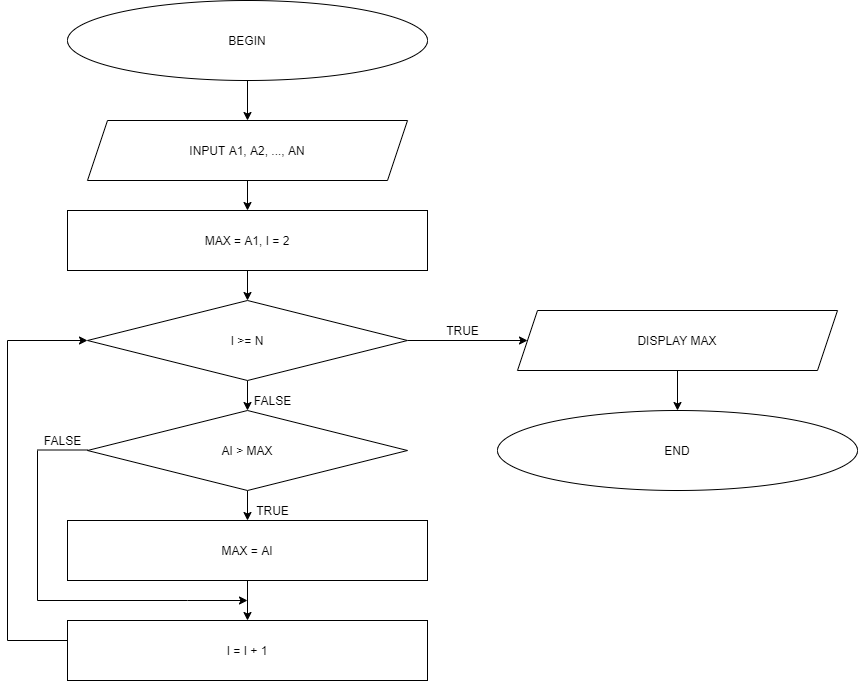

The diagram above was exported from draw.io. Its source (the exported page's mxGraphModel, read from the mxfile embedded in the PNG):
<mxGraphModel dx="1038" dy="579" grid="1" gridSize="10" guides="1" tooltips="1" connect="1" arrows="1" fold="1" page="1" pageScale="1" pageWidth="827" pageHeight="1169" math="0" shadow="0">
  <root>
    <mxCell id="WIyWlLk6GJQsqaUBKTNV-0" />
    <mxCell id="WIyWlLk6GJQsqaUBKTNV-1" parent="WIyWlLk6GJQsqaUBKTNV-0" />
    <mxCell id="xSHgrhBQ3Vphb4ND5rdj-3" value="" style="edgeStyle=orthogonalEdgeStyle;rounded=0;orthogonalLoop=1;jettySize=auto;html=1;" parent="WIyWlLk6GJQsqaUBKTNV-1" source="xSHgrhBQ3Vphb4ND5rdj-0" edge="1">
      <mxGeometry relative="1" as="geometry">
        <mxPoint x="290" y="140" as="targetPoint" />
      </mxGeometry>
    </mxCell>
    <mxCell id="xSHgrhBQ3Vphb4ND5rdj-0" value="BEGIN" style="ellipse;whiteSpace=wrap;html=1;" parent="WIyWlLk6GJQsqaUBKTNV-1" vertex="1">
      <mxGeometry x="110" y="20" width="360" height="80" as="geometry" />
    </mxCell>
    <mxCell id="xSHgrhBQ3Vphb4ND5rdj-1" value="END" style="ellipse;whiteSpace=wrap;html=1;" parent="WIyWlLk6GJQsqaUBKTNV-1" vertex="1">
      <mxGeometry x="540" y="430" width="360" height="80" as="geometry" />
    </mxCell>
    <mxCell id="xSHgrhBQ3Vphb4ND5rdj-5" value="" style="edgeStyle=orthogonalEdgeStyle;rounded=0;orthogonalLoop=1;jettySize=auto;html=1;" parent="WIyWlLk6GJQsqaUBKTNV-1" edge="1">
      <mxGeometry relative="1" as="geometry">
        <mxPoint x="290" y="230" as="targetPoint" />
        <mxPoint x="290" y="200" as="sourcePoint" />
      </mxGeometry>
    </mxCell>
    <mxCell id="xSHgrhBQ3Vphb4ND5rdj-8" value="" style="edgeStyle=orthogonalEdgeStyle;rounded=0;orthogonalLoop=1;jettySize=auto;html=1;" parent="WIyWlLk6GJQsqaUBKTNV-1" source="xSHgrhBQ3Vphb4ND5rdj-6" target="xSHgrhBQ3Vphb4ND5rdj-7" edge="1">
      <mxGeometry relative="1" as="geometry" />
    </mxCell>
    <mxCell id="xSHgrhBQ3Vphb4ND5rdj-6" value="MAX = A1, I = 2" style="rounded=0;whiteSpace=wrap;html=1;" parent="WIyWlLk6GJQsqaUBKTNV-1" vertex="1">
      <mxGeometry x="110" y="230" width="360" height="60" as="geometry" />
    </mxCell>
    <mxCell id="xSHgrhBQ3Vphb4ND5rdj-11" value="" style="edgeStyle=orthogonalEdgeStyle;rounded=0;orthogonalLoop=1;jettySize=auto;html=1;" parent="WIyWlLk6GJQsqaUBKTNV-1" source="xSHgrhBQ3Vphb4ND5rdj-7" target="xSHgrhBQ3Vphb4ND5rdj-10" edge="1">
      <mxGeometry relative="1" as="geometry" />
    </mxCell>
    <mxCell id="xSHgrhBQ3Vphb4ND5rdj-13" value="" style="edgeStyle=orthogonalEdgeStyle;rounded=0;orthogonalLoop=1;jettySize=auto;html=1;" parent="WIyWlLk6GJQsqaUBKTNV-1" source="xSHgrhBQ3Vphb4ND5rdj-7" target="xSHgrhBQ3Vphb4ND5rdj-12" edge="1">
      <mxGeometry relative="1" as="geometry" />
    </mxCell>
    <mxCell id="xSHgrhBQ3Vphb4ND5rdj-7" value="I &amp;gt;= N" style="rhombus;whiteSpace=wrap;html=1;rounded=0;" parent="WIyWlLk6GJQsqaUBKTNV-1" vertex="1">
      <mxGeometry x="130" y="320" width="320" height="80" as="geometry" />
    </mxCell>
    <mxCell id="xSHgrhBQ3Vphb4ND5rdj-20" value="" style="edgeStyle=orthogonalEdgeStyle;rounded=0;orthogonalLoop=1;jettySize=auto;html=1;" parent="WIyWlLk6GJQsqaUBKTNV-1" source="xSHgrhBQ3Vphb4ND5rdj-10" edge="1">
      <mxGeometry relative="1" as="geometry">
        <mxPoint x="290" y="540" as="targetPoint" />
      </mxGeometry>
    </mxCell>
    <mxCell id="xSHgrhBQ3Vphb4ND5rdj-10" value="AI &amp;gt; MAX" style="rhombus;whiteSpace=wrap;html=1;rounded=0;" parent="WIyWlLk6GJQsqaUBKTNV-1" vertex="1">
      <mxGeometry x="130" y="430" width="320" height="80" as="geometry" />
    </mxCell>
    <mxCell id="xSHgrhBQ3Vphb4ND5rdj-16" value="" style="edgeStyle=orthogonalEdgeStyle;rounded=0;orthogonalLoop=1;jettySize=auto;html=1;" parent="WIyWlLk6GJQsqaUBKTNV-1" source="xSHgrhBQ3Vphb4ND5rdj-12" target="xSHgrhBQ3Vphb4ND5rdj-1" edge="1">
      <mxGeometry relative="1" as="geometry" />
    </mxCell>
    <mxCell id="xSHgrhBQ3Vphb4ND5rdj-12" value="DISPLAY MAX" style="shape=parallelogram;perimeter=parallelogramPerimeter;whiteSpace=wrap;html=1;fixedSize=1;" parent="WIyWlLk6GJQsqaUBKTNV-1" vertex="1">
      <mxGeometry x="560" y="330" width="320" height="60" as="geometry" />
    </mxCell>
    <mxCell id="xSHgrhBQ3Vphb4ND5rdj-17" value="TRUE" style="text;html=1;resizable=0;autosize=1;align=center;verticalAlign=middle;points=[];fillColor=none;strokeColor=none;rounded=0;" parent="WIyWlLk6GJQsqaUBKTNV-1" vertex="1">
      <mxGeometry x="480" y="340" width="50" height="20" as="geometry" />
    </mxCell>
    <mxCell id="xSHgrhBQ3Vphb4ND5rdj-18" value="FALSE" style="text;html=1;resizable=0;autosize=1;align=center;verticalAlign=middle;points=[];fillColor=none;strokeColor=none;rounded=0;" parent="WIyWlLk6GJQsqaUBKTNV-1" vertex="1">
      <mxGeometry x="290" y="410" width="50" height="20" as="geometry" />
    </mxCell>
    <mxCell id="xSHgrhBQ3Vphb4ND5rdj-26" value="" style="edgeStyle=orthogonalEdgeStyle;rounded=0;orthogonalLoop=1;jettySize=auto;html=1;" parent="WIyWlLk6GJQsqaUBKTNV-1" source="xSHgrhBQ3Vphb4ND5rdj-24" target="xSHgrhBQ3Vphb4ND5rdj-25" edge="1">
      <mxGeometry relative="1" as="geometry" />
    </mxCell>
    <mxCell id="xSHgrhBQ3Vphb4ND5rdj-24" value="MAX = AI" style="rounded=0;whiteSpace=wrap;html=1;" parent="WIyWlLk6GJQsqaUBKTNV-1" vertex="1">
      <mxGeometry x="110" y="540" width="360" height="60" as="geometry" />
    </mxCell>
    <mxCell id="xSHgrhBQ3Vphb4ND5rdj-27" style="edgeStyle=orthogonalEdgeStyle;rounded=0;orthogonalLoop=1;jettySize=auto;html=1;entryX=0;entryY=0.5;entryDx=0;entryDy=0;" parent="WIyWlLk6GJQsqaUBKTNV-1" source="xSHgrhBQ3Vphb4ND5rdj-25" target="xSHgrhBQ3Vphb4ND5rdj-7" edge="1">
      <mxGeometry relative="1" as="geometry">
        <Array as="points">
          <mxPoint x="50" y="660" />
          <mxPoint x="50" y="360" />
        </Array>
      </mxGeometry>
    </mxCell>
    <mxCell id="xSHgrhBQ3Vphb4ND5rdj-25" value="I = I + 1" style="rounded=0;whiteSpace=wrap;html=1;" parent="WIyWlLk6GJQsqaUBKTNV-1" vertex="1">
      <mxGeometry x="110" y="640" width="360" height="60" as="geometry" />
    </mxCell>
    <mxCell id="xSHgrhBQ3Vphb4ND5rdj-30" value="" style="endArrow=none;html=1;rounded=0;" parent="WIyWlLk6GJQsqaUBKTNV-1" edge="1">
      <mxGeometry width="50" height="50" relative="1" as="geometry">
        <mxPoint x="80" y="469.5" as="sourcePoint" />
        <mxPoint x="130" y="469.5" as="targetPoint" />
      </mxGeometry>
    </mxCell>
    <mxCell id="xSHgrhBQ3Vphb4ND5rdj-31" value="" style="endArrow=none;html=1;rounded=0;" parent="WIyWlLk6GJQsqaUBKTNV-1" edge="1">
      <mxGeometry width="50" height="50" relative="1" as="geometry">
        <mxPoint x="230" y="620" as="sourcePoint" />
        <mxPoint x="80" y="470" as="targetPoint" />
        <Array as="points">
          <mxPoint x="80" y="620" />
        </Array>
      </mxGeometry>
    </mxCell>
    <mxCell id="xSHgrhBQ3Vphb4ND5rdj-32" value="" style="endArrow=classic;html=1;rounded=0;" parent="WIyWlLk6GJQsqaUBKTNV-1" edge="1">
      <mxGeometry width="50" height="50" relative="1" as="geometry">
        <mxPoint x="230" y="620" as="sourcePoint" />
        <mxPoint x="290" y="620" as="targetPoint" />
      </mxGeometry>
    </mxCell>
    <mxCell id="xSHgrhBQ3Vphb4ND5rdj-33" value="FALSE" style="text;html=1;resizable=0;autosize=1;align=center;verticalAlign=middle;points=[];fillColor=none;strokeColor=none;rounded=0;" parent="WIyWlLk6GJQsqaUBKTNV-1" vertex="1">
      <mxGeometry x="80" y="450" width="50" height="20" as="geometry" />
    </mxCell>
    <mxCell id="xSHgrhBQ3Vphb4ND5rdj-34" value="TRUE" style="text;html=1;resizable=0;autosize=1;align=center;verticalAlign=middle;points=[];fillColor=none;strokeColor=none;rounded=0;" parent="WIyWlLk6GJQsqaUBKTNV-1" vertex="1">
      <mxGeometry x="290" y="520" width="50" height="20" as="geometry" />
    </mxCell>
    <mxCell id="p6nwdXuhf5c59O13rofg-0" value="INPUT A1, A2, ..., AN" style="shape=parallelogram;perimeter=parallelogramPerimeter;whiteSpace=wrap;html=1;fixedSize=1;" vertex="1" parent="WIyWlLk6GJQsqaUBKTNV-1">
      <mxGeometry x="130" y="140" width="320" height="60" as="geometry" />
    </mxCell>
  </root>
</mxGraphModel>